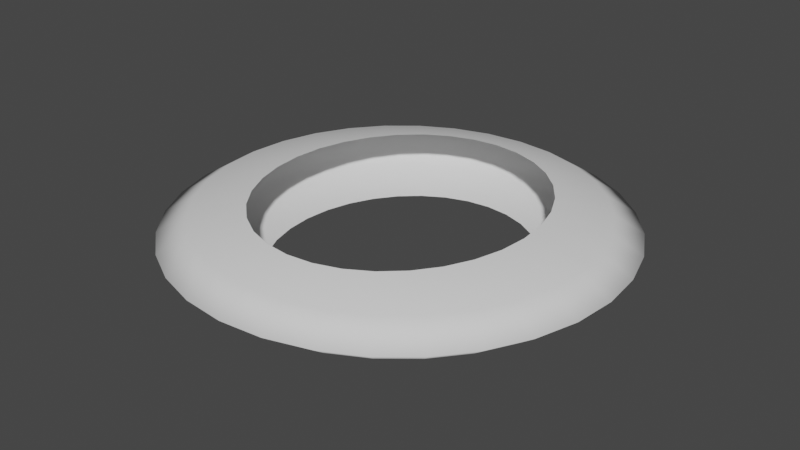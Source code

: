 # Source: LootCircle.blend  (saved by Blender 3.3.6; exported with 4.5.12 LTS)
import bpy
from mathutils import Matrix  # noqa: F401  (used for matrix-valued properties, if any)

bpy.ops.wm.read_factory_settings(use_empty=True)
scene = bpy.context.scene
scene.name = 'Scene'

# ---- collections
col_collection = bpy.data.collections.new('Collection'); scene.collection.children.link(col_collection)

# ---- world
world_world = bpy.data.worlds.new('World'); scene.world = world_world
world_world.use_nodes = True; world_world.node_tree.nodes.clear()
_N = world_world.node_tree.nodes; _L = world_world.node_tree.links
n0 = _N.new('ShaderNodeOutputWorld'); n0.name = 'World Output'; n0.location = (300, 300)
n1 = _N.new('ShaderNodeBackground'); n1.name = 'Background'; n1.location = (10, 300)
n1.inputs[0].default_value = (0.05088, 0.05088, 0.05088, 1.0)
_L.new(n1.outputs[0], n0.inputs[0])
n0.is_active_output = True
world_world.color = (0.05088, 0.05088, 0.05088)
world_world.use_sun_shadow = False
world_world.sun_shadow_jitter_overblur = 0.0

# ---- meshes
me_cylinder = bpy.data.meshes.new('Cylinder')
me_cylinder.from_pydata([(0.01342, 0.6158, -0.1619), (0.01203, 0.6671, 0.1272), (0.1215, 0.604, -0.1619), (0.1292, 0.6543, 0.1272), (0.2255, 0.569, -0.1619), (0.2418, 0.6164, 0.1272), (0.3213, 0.5121, -0.1619), (0.3456, 0.5548, 0.1272), (0.4052, 0.4357, -0.1619), (0.4366, 0.4719, 0.1272), (0.4741, 0.3425, -0.1619), (0.5113, 0.3709, 0.1272), (0.5254, 0.2361, -0.1619), (0.5668, 0.2557, 0.1272), (0.5569, 0.1208, -0.1619), (0.6009, 0.1307, 0.1272), (0.5675, 0.0007928, -0.1619), (0.6125, 0.0006869, 0.1272), (0.5569, -0.1192, -0.1619), (0.6009, -0.1293, 0.1272), (0.5254, -0.2346, -0.1619), (0.5668, -0.2543, 0.1272), (0.4741, -0.3409, -0.1619), (0.5113, -0.3695, 0.1272), (0.4052, -0.4341, -0.1619), (0.4366, -0.4705, 0.1272), (0.3213, -0.5106, -0.1619), (0.3456, -0.5534, 0.1272), (0.2255, -0.5674, -0.1619), (0.2418, -0.615, 0.1272), (0.1215, -0.6024, -0.1619), (0.1292, -0.6529, 0.1272), (0.01342, -0.6142, -0.1619), (0.01203, -0.6657, 0.1272), (-0.09468, -0.6024, -0.1619), (-0.1051, -0.6529, 0.1272), (-0.1986, -0.5674, -0.1619), (-0.2178, -0.615, 0.1272), (-0.2944, -0.5106, -0.1619), (-0.3216, -0.5534, 0.1272), (-0.3784, -0.4341, -0.1619), (-0.4125, -0.4705, 0.1272), (-0.4473, -0.3409, -0.1619), (-0.4872, -0.3695, 0.1272), (-0.4985, -0.2346, -0.1619), (-0.5427, -0.2543, 0.1272), (-0.53, -0.1192, -0.1619), (-0.5769, -0.1293, 0.1272), (-0.5407, 0.0007928, -0.1619), (-0.5884, 0.0006869, 0.1272), (-0.53, 0.1208, -0.1619), (-0.5769, 0.1307, 0.1272), (-0.4985, 0.2361, -0.1619), (-0.5427, 0.2557, 0.1272), (-0.4473, 0.3425, -0.1619), (-0.4872, 0.3709, 0.1272), (-0.3784, 0.4357, -0.1619), (-0.4125, 0.4719, 0.1272), (-0.2944, 0.5121, -0.1619), (-0.3216, 0.5548, 0.1272), (-0.1986, 0.569, -0.1619), (-0.2178, 0.6164, 0.1272), (-0.09468, 0.604, -0.1619), (-0.1051, 0.6543, 0.1272), (0.5638, 0.04258, -0.1619), (0.6084, 0.04597, 0.1272), (0.0, 1.0, -0.004364), (0.1951, 0.9808, -0.004364), (0.3827, 0.9239, -0.004364), (0.5556, 0.8315, -0.004364), (0.7071, 0.7071, -0.004364), (0.8315, 0.5556, -0.004364), (0.9239, 0.3827, -0.004364), (0.9808, 0.1951, -0.004364), (1.0, 0.0, -0.004364), (0.9808, -0.1951, -0.004364), (0.9239, -0.3827, -0.004364), (0.8315, -0.5556, -0.004364), (0.7071, -0.7071, -0.004364), (0.5556, -0.8315, -0.004364), (0.3827, -0.9239, -0.004364), (0.1951, -0.9808, -0.004364), (0.0, -1.0, -0.004364), (-0.1951, -0.9808, -0.004364), (-0.3827, -0.9239, -0.004364), (-0.5556, -0.8315, -0.004364), (-0.7071, -0.7071, -0.004364), (-0.8315, -0.5556, -0.004364), (-0.9239, -0.3827, -0.004364), (-0.9808, -0.1951, -0.004364), (-1.0, 0.0, -0.004364), (-0.9808, 0.1951, -0.004364), (-0.9239, 0.3827, -0.004364), (-0.8315, 0.5556, -0.004364), (-0.7071, 0.7071, -0.004364), (-0.5556, 0.8315, -0.004364), (-0.3827, 0.9239, -0.004364), (-0.1951, 0.9808, -0.004364), (0.9933, 0.06795, -0.004364), (0.003948, 0.8691, 0.0771), (0.1734, 0.8524, 0.0771), (0.3364, 0.803, 0.0771), (0.4866, 0.7227, 0.0771), (0.6183, 0.6146, 0.0771), (0.7264, 0.483, 0.0771), (0.8066, 0.3328, 0.0771), (0.8561, 0.1698, 0.0771), (0.8728, 0.0002701, 0.0771), (0.8561, -0.1692, 0.0771), (0.8066, -0.3322, 0.0771), (0.7264, -0.4824, 0.0771), (0.6183, -0.6141, 0.0771), (0.4866, -0.7221, 0.0771), (0.3364, -0.8024, 0.0771), (0.1734, -0.8519, 0.0771), (0.003948, -0.8686, 0.0771), (-0.1656, -0.8519, 0.0771), (-0.3285, -0.8024, 0.0771), (-0.4787, -0.7221, 0.0771), (-0.6104, -0.6141, 0.0771), (-0.7185, -0.4824, 0.0771), (-0.7987, -0.3322, 0.0771), (-0.8482, -0.1692, 0.0771), (-0.8649, 0.0002701, 0.0771), (-0.8482, 0.1698, 0.0771), (-0.7987, 0.3328, 0.0771), (-0.7185, 0.483, 0.0771), (-0.6104, 0.6146, 0.0771), (-0.4787, 0.7227, 0.0771), (-0.3285, 0.803, 0.0771), (-0.1656, 0.8524, 0.0771), (0.867, 0.05931, 0.0771), (0.1703, 0.8339, -0.1151), (0.3298, 0.7856, -0.1151), (0.4767, 0.707, -0.1151), (0.6055, 0.6013, -0.1151), (0.7112, 0.4725, -0.1151), (0.7898, 0.3256, -0.1151), (0.8381, 0.1661, -0.1151), (0.8545, 0.000309, -0.1151), (0.8381, -0.1655, -0.1151), (0.7898, -0.325, -0.1151), (0.7112, -0.4719, -0.1151), (0.6055, -0.6007, -0.1151), (0.4767, -0.7064, -0.1151), (0.3298, -0.785, -0.1151), (0.1703, -0.8333, -0.1151), (0.004516, -0.8497, -0.1151), (-0.1613, -0.8333, -0.1151), (-0.3208, -0.785, -0.1151), (-0.4677, -0.7064, -0.1151), (-0.5965, -0.6007, -0.1151), (-0.7022, -0.4719, -0.1151), (-0.7807, -0.325, -0.1151), (-0.8291, -0.1655, -0.1151), (-0.8454, 0.000309, -0.1151), (-0.8291, 0.1661, -0.1151), (-0.7807, 0.3256, -0.1151), (-0.7022, 0.4725, -0.1151), (-0.5965, 0.6013, -0.1151), (-0.4677, 0.707, -0.1151), (-0.3208, 0.7856, -0.1151), (-0.1613, 0.8339, -0.1151), (0.8488, 0.05807, -0.1151), (0.004516, 0.8503, -0.1151)], [], [(99, 1, 3, 100), (100, 3, 5, 101), (101, 5, 7, 102), (102, 7, 9, 103), (103, 9, 11, 104), (104, 11, 13, 105), (105, 13, 15, 106), (131, 65, 17, 107), (107, 17, 19, 108), (108, 19, 21, 109), (109, 21, 23, 110), (110, 23, 25, 111), (111, 25, 27, 112), (112, 27, 29, 113), (113, 29, 31, 114), (114, 31, 33, 115), (115, 33, 35, 116), (116, 35, 37, 117), (117, 37, 39, 118), (118, 39, 41, 119), (119, 41, 43, 120), (120, 43, 45, 121), (121, 45, 47, 122), (122, 47, 49, 123), (123, 49, 51, 124), (124, 51, 53, 125), (125, 53, 55, 126), (126, 55, 57, 127), (127, 57, 59, 128), (128, 59, 61, 129), (138, 73, 98, 163), (129, 61, 63, 130), (130, 63, 1, 99), (106, 15, 65, 131), (162, 97, 66, 164), (161, 96, 97, 162), (160, 95, 96, 161), (159, 94, 95, 160), (158, 93, 94, 159), (157, 92, 93, 158), (156, 91, 92, 157), (155, 90, 91, 156), (154, 89, 90, 155), (153, 88, 89, 154), (152, 87, 88, 153), (151, 86, 87, 152), (150, 85, 86, 151), (149, 84, 85, 150), (148, 83, 84, 149), (147, 82, 83, 148), (146, 81, 82, 147), (145, 80, 81, 146), (144, 79, 80, 145), (143, 78, 79, 144), (142, 77, 78, 143), (141, 76, 77, 142), (140, 75, 76, 141), (139, 74, 75, 140), (163, 98, 74, 139), (137, 72, 73, 138), (136, 71, 72, 137), (135, 70, 71, 136), (134, 69, 70, 135), (133, 68, 69, 134), (132, 67, 68, 133), (164, 66, 67, 132), (73, 106, 131, 98), (97, 130, 99, 66), (96, 129, 130, 97), (95, 128, 129, 96), (94, 127, 128, 95), (93, 126, 127, 94), (92, 125, 126, 93), (91, 124, 125, 92), (90, 123, 124, 91), (89, 122, 123, 90), (88, 121, 122, 89), (87, 120, 121, 88), (86, 119, 120, 87), (85, 118, 119, 86), (84, 117, 118, 85), (83, 116, 117, 84), (82, 115, 116, 83), (81, 114, 115, 82), (80, 113, 114, 81), (79, 112, 113, 80), (78, 111, 112, 79), (77, 110, 111, 78), (76, 109, 110, 77), (75, 108, 109, 76), (74, 107, 108, 75), (98, 131, 107, 74), (72, 105, 106, 73), (71, 104, 105, 72), (70, 103, 104, 71), (69, 102, 103, 70), (68, 101, 102, 69), (67, 100, 101, 68), (66, 99, 100, 67), (0, 164, 132, 2), (2, 132, 133, 4), (4, 133, 134, 6), (6, 134, 135, 8), (8, 135, 136, 10), (10, 136, 137, 12), (12, 137, 138, 14), (64, 163, 139, 16), (16, 139, 140, 18), (18, 140, 141, 20), (20, 141, 142, 22), (22, 142, 143, 24), (24, 143, 144, 26), (26, 144, 145, 28), (28, 145, 146, 30), (30, 146, 147, 32), (32, 147, 148, 34), (34, 148, 149, 36), (36, 149, 150, 38), (38, 150, 151, 40), (40, 151, 152, 42), (42, 152, 153, 44), (44, 153, 154, 46), (46, 154, 155, 48), (48, 155, 156, 50), (50, 156, 157, 52), (52, 157, 158, 54), (54, 158, 159, 56), (56, 159, 160, 58), (58, 160, 161, 60), (60, 161, 162, 62), (62, 162, 164, 0), (14, 138, 163, 64)])
me_cylinder.polygons.foreach_set('use_smooth', [True] * 132)
_uv = me_cylinder.uv_layers.new(name='UVMap')
_uv.uv.foreach_set('vector', [1.0, 0.7561, 1.0, 1.0, 0.9688, 1.0, 0.9688, 0.7561, 0.9688, 0.7561, 0.9688, 1.0, 0.9375, 1.0, 0.9375, 0.7561, 0.9375, 0.7561, 0.9375, 1.0, 0.9062, 1.0, 0.9062, 0.7561, 0.9062, 0.7561, 0.9062, 1.0, 0.875, 1.0, 0.875, 0.7561, 0.875, 0.7561, 0.875, 1.0, 0.8438, 1.0, 0.8438, 0.7561, 0.8438, 0.7561, 0.8438, 1.0, 0.8125, 1.0, 0.8125, 0.7561, 0.8125, 0.7561, 0.8125, 1.0, 0.7812, 1.0, 0.7812, 0.7561, 0.7609, 0.7561, 0.7609, 1.0, 0.75, 1.0, 0.75, 0.7561, 0.75, 0.7561, 0.75, 1.0, 0.7188, 1.0, 0.7188, 0.7561, 0.7188, 0.7561, 0.7188, 1.0, 0.6875, 1.0, 0.6875, 0.7561, 0.6875, 0.7561, 0.6875, 1.0, 0.6562, 1.0, 0.6562, 0.7561, 0.6562, 0.7561, 0.6562, 1.0, 0.625, 1.0, 0.625, 0.7561, 0.625, 0.7561, 0.625, 1.0, 0.5938, 1.0, 0.5938, 0.7561, 0.5938, 0.7561, 0.5938, 1.0, 0.5625, 1.0, 0.5625, 0.7561, 0.5625, 0.7561, 0.5625, 1.0, 0.5312, 1.0, 0.5312, 0.7561, 0.5312, 0.7561, 0.5312, 1.0, 0.5, 1.0, 0.5, 0.7561, 0.5, 0.7561, 0.5, 1.0, 0.4688, 1.0, 0.4687, 0.7561, 0.4687, 0.7561, 0.4688, 1.0, 0.4375, 1.0, 0.4375, 0.7561, 0.4375, 0.7561, 0.4375, 1.0, 0.4062, 1.0, 0.4062, 0.7561, 0.4062, 0.7561, 0.4062, 1.0, 0.375, 1.0, 0.375, 0.7561, 0.375, 0.7561, 0.375, 1.0, 0.3438, 1.0, 0.3438, 0.7561, 0.3438, 0.7561, 0.3438, 1.0, 0.3125, 1.0, 0.3125, 0.7561, 0.3125, 0.7561, 0.3125, 1.0, 0.2812, 1.0, 0.2812, 0.7561, 0.2812, 0.7561, 0.2812, 1.0, 0.25, 1.0, 0.25, 0.7561, 0.25, 0.7561, 0.25, 1.0, 0.2188, 1.0, 0.2188, 0.7561, 0.2188, 0.7561, 0.2188, 1.0, 0.1875, 1.0, 0.1875, 0.7561, 0.1875, 0.7561, 0.1875, 1.0, 0.1562, 1.0, 0.1562, 0.7561, 0.1562, 0.7561, 0.1562, 1.0, 0.125, 1.0, 0.125, 0.7561, 0.125, 0.7561, 0.125, 1.0, 0.09375, 1.0, 0.09375, 0.7561, 0.09375, 0.7561, 0.09375, 1.0, 0.0625, 1.0, 0.0625, 0.7561, 0.7812, 0.2341, 0.7812, 0.4978, 0.7609, 0.4978, 0.7609, 0.2341, 0.0625, 0.7561, 0.0625, 1.0, 0.03125, 1.0, 0.03125, 0.7561, 0.03125, 0.7561, 0.03125, 1.0, 0.0, 1.0, 0.0, 0.7561, 0.7812, 0.7561, 0.7812, 1.0, 0.7609, 1.0, 0.7609, 0.7561, 0.03125, 0.2341, 0.03125, 0.4978, 0.0, 0.4978, 0.0, 0.2341, 0.0625, 0.2341, 0.0625, 0.4978, 0.03125, 0.4978, 0.03125, 0.2341, 0.09375, 0.2341, 0.09375, 0.4978, 0.0625, 0.4978, 0.0625, 0.2341, 0.125, 0.2341, 0.125, 0.4978, 0.09375, 0.4978, 0.09375, 0.2341, 0.1562, 0.2341, 0.1562, 0.4978, 0.125, 0.4978, 0.125, 0.2341, 0.1875, 0.2341, 0.1875, 0.4978, 0.1562, 0.4978, 0.1562, 0.2341, 0.2188, 0.2341, 0.2188, 0.4978, 0.1875, 0.4978, 0.1875, 0.2341, 0.25, 0.2341, 0.25, 0.4978, 0.2188, 0.4978, 0.2188, 0.2341, 0.2812, 0.2341, 0.2812, 0.4978, 0.25, 0.4978, 0.25, 0.2341, 0.3125, 0.2341, 0.3125, 0.4978, 0.2812, 0.4978, 0.2812, 0.2341, 0.3438, 0.2341, 0.3438, 0.4978, 0.3125, 0.4978, 0.3125, 0.2341, 0.375, 0.2341, 0.375, 0.4978, 0.3438, 0.4978, 0.3438, 0.2341, 0.4062, 0.2341, 0.4062, 0.4978, 0.375, 0.4978, 0.375, 0.2341, 0.4375, 0.2341, 0.4375, 0.4978, 0.4062, 0.4978, 0.4062, 0.2341, 0.4688, 0.2341, 0.4688, 0.4978, 0.4375, 0.4978, 0.4375, 0.2341, 0.5, 0.2341, 0.5, 0.4978, 0.4688, 0.4978, 0.4688, 0.2341, 0.5312, 0.2341, 0.5312, 0.4978, 0.5, 0.4978, 0.5, 0.2341, 0.5625, 0.2341, 0.5625, 0.4978, 0.5312, 0.4978, 0.5312, 0.2341, 0.5938, 0.2341, 0.5938, 0.4978, 0.5625, 0.4978, 0.5625, 0.2341, 0.625, 0.2341, 0.625, 0.4978, 0.5938, 0.4978, 0.5938, 0.2341, 0.6562, 0.2341, 0.6562, 0.4978, 0.625, 0.4978, 0.625, 0.2341, 0.6875, 0.2341, 0.6875, 0.4978, 0.6562, 0.4978, 0.6562, 0.2341, 0.7188, 0.2341, 0.7188, 0.4978, 0.6875, 0.4978, 0.6875, 0.2341, 0.75, 0.2341, 0.75, 0.4978, 0.7188, 0.4978, 0.7188, 0.2341, 0.7609, 0.2341, 0.7609, 0.4978, 0.75, 0.4978, 0.75, 0.2341, 0.8125, 0.2341, 0.8125, 0.4978, 0.7812, 0.4978, 0.7812, 0.2341, 0.8437, 0.2341, 0.8438, 0.4978, 0.8125, 0.4978, 0.8125, 0.2341, 0.875, 0.2341, 0.875, 0.4978, 0.8438, 0.4978, 0.8437, 0.2341, 0.9063, 0.2341, 0.9062, 0.4978, 0.875, 0.4978, 0.875, 0.2341, 0.9375, 0.2341, 0.9375, 0.4978, 0.9062, 0.4978, 0.9063, 0.2341, 0.9687, 0.2341, 0.9688, 0.4978, 0.9375, 0.4978, 0.9375, 0.2341, 1.0, 0.2341, 1.0, 0.4978, 0.9688, 0.4978, 0.9687, 0.2341, 0.7812, 0.4978, 0.7812, 0.7561, 0.7609, 0.7561, 0.7609, 0.4978, 0.03125, 0.4978, 0.03125, 0.7561, 0.0, 0.7561, 0.0, 0.4978, 0.0625, 0.4978, 0.0625, 0.7561, 0.03125, 0.7561, 0.03125, 0.4978, 0.09375, 0.4978, 0.09375, 0.7561, 0.0625, 0.7561, 0.0625, 0.4978, 0.125, 0.4978, 0.125, 0.7561, 0.09375, 0.7561, 0.09375, 0.4978, 0.1562, 0.4978, 0.1562, 0.7561, 0.125, 0.7561, 0.125, 0.4978, 0.1875, 0.4978, 0.1875, 0.7561, 0.1562, 0.7561, 0.1562, 0.4978, 0.2188, 0.4978, 0.2188, 0.7561, 0.1875, 0.7561, 0.1875, 0.4978, 0.25, 0.4978, 0.25, 0.7561, 0.2188, 0.7561, 0.2188, 0.4978, 0.2812, 0.4978, 0.2812, 0.7561, 0.25, 0.7561, 0.25, 0.4978, 0.3125, 0.4978, 0.3125, 0.7561, 0.2812, 0.7561, 0.2812, 0.4978, 0.3438, 0.4978, 0.3438, 0.7561, 0.3125, 0.7561, 0.3125, 0.4978, 0.375, 0.4978, 0.375, 0.7561, 0.3438, 0.7561, 0.3438, 0.4978, 0.4062, 0.4978, 0.4062, 0.7561, 0.375, 0.7561, 0.375, 0.4978, 0.4375, 0.4978, 0.4375, 0.7561, 0.4062, 0.7561, 0.4062, 0.4978, 0.4688, 0.4978, 0.4687, 0.7561, 0.4375, 0.7561, 0.4375, 0.4978, 0.5, 0.4978, 0.5, 0.7561, 0.4687, 0.7561, 0.4688, 0.4978, 0.5312, 0.4978, 0.5312, 0.7561, 0.5, 0.7561, 0.5, 0.4978, 0.5625, 0.4978, 0.5625, 0.7561, 0.5312, 0.7561, 0.5312, 0.4978, 0.5938, 0.4978, 0.5938, 0.7561, 0.5625, 0.7561, 0.5625, 0.4978, 0.625, 0.4978, 0.625, 0.7561, 0.5938, 0.7561, 0.5938, 0.4978, 0.6562, 0.4978, 0.6562, 0.7561, 0.625, 0.7561, 0.625, 0.4978, 0.6875, 0.4978, 0.6875, 0.7561, 0.6562, 0.7561, 0.6562, 0.4978, 0.7188, 0.4978, 0.7188, 0.7561, 0.6875, 0.7561, 0.6875, 0.4978, 0.75, 0.4978, 0.75, 0.7561, 0.7188, 0.7561, 0.7188, 0.4978, 0.7609, 0.4978, 0.7609, 0.7561, 0.75, 0.7561, 0.75, 0.4978, 0.8125, 0.4978, 0.8125, 0.7561, 0.7812, 0.7561, 0.7812, 0.4978, 0.8438, 0.4978, 0.8438, 0.7561, 0.8125, 0.7561, 0.8125, 0.4978, 0.875, 0.4978, 0.875, 0.7561, 0.8438, 0.7561, 0.8438, 0.4978, 0.9062, 0.4978, 0.9062, 0.7561, 0.875, 0.7561, 0.875, 0.4978, 0.9375, 0.4978, 0.9375, 0.7561, 0.9062, 0.7561, 0.9062, 0.4978, 0.9688, 0.4978, 0.9688, 0.7561, 0.9375, 0.7561, 0.9375, 0.4978, 1.0, 0.4978, 1.0, 0.7561, 0.9688, 0.7561, 0.9688, 0.4978, 1.0, 0.0, 1.0, 0.2341, 0.9687, 0.2341, 0.9688, 0.0, 0.9688, 0.0, 0.9687, 0.2341, 0.9375, 0.2341, 0.9375, 0.0, 0.9375, 0.0, 0.9375, 0.2341, 0.9063, 0.2341, 0.9062, 0.0, 0.9062, 0.0, 0.9063, 0.2341, 0.875, 0.2341, 0.875, 0.0, 0.875, 0.0, 0.875, 0.2341, 0.8437, 0.2341, 0.8438, 0.0, 0.8438, 0.0, 0.8437, 0.2341, 0.8125, 0.2341, 0.8125, 0.0, 0.8125, 0.0, 0.8125, 0.2341, 0.7812, 0.2341, 0.7812, 0.0, 0.7609, 0.0, 0.7609, 0.2341, 0.75, 0.2341, 0.75, 0.0, 0.75, 0.0, 0.75, 0.2341, 0.7188, 0.2341, 0.7188, 0.0, 0.7188, 0.0, 0.7188, 0.2341, 0.6875, 0.2341, 0.6875, 0.0, 0.6875, 0.0, 0.6875, 0.2341, 0.6562, 0.2341, 0.6562, 0.0, 0.6562, 0.0, 0.6562, 0.2341, 0.625, 0.2341, 0.625, 0.0, 0.625, 0.0, 0.625, 0.2341, 0.5938, 0.2341, 0.5938, 0.0, 0.5938, 0.0, 0.5938, 0.2341, 0.5625, 0.2341, 0.5625, 0.0, 0.5625, 0.0, 0.5625, 0.2341, 0.5312, 0.2341, 0.5312, 0.0, 0.5312, 0.0, 0.5312, 0.2341, 0.5, 0.2341, 0.5, 0.0, 0.5, 0.0, 0.5, 0.2341, 0.4688, 0.2341, 0.4688, 0.0, 0.4688, 0.0, 0.4688, 0.2341, 0.4375, 0.2341, 0.4375, 0.0, 0.4375, 0.0, 0.4375, 0.2341, 0.4062, 0.2341, 0.4062, 0.0, 0.4062, 0.0, 0.4062, 0.2341, 0.375, 0.2341, 0.375, 0.0, 0.375, 0.0, 0.375, 0.2341, 0.3438, 0.2341, 0.3438, 0.0, 0.3438, 0.0, 0.3438, 0.2341, 0.3125, 0.2341, 0.3125, 0.0, 0.3125, 0.0, 0.3125, 0.2341, 0.2812, 0.2341, 0.2812, 0.0, 0.2812, 0.0, 0.2812, 0.2341, 0.25, 0.2341, 0.25, 0.0, 0.25, 0.0, 0.25, 0.2341, 0.2188, 0.2341, 0.2188, 0.0, 0.2188, 0.0, 0.2188, 0.2341, 0.1875, 0.2341, 0.1875, 0.0, 0.1875, 0.0, 0.1875, 0.2341, 0.1562, 0.2341, 0.1562, 0.0, 0.1562, 0.0, 0.1562, 0.2341, 0.125, 0.2341, 0.125, 0.0, 0.125, 0.0, 0.125, 0.2341, 0.09375, 0.2341, 0.09375, 0.0, 0.09375, 0.0, 0.09375, 0.2341, 0.0625, 0.2341, 0.0625, 0.0, 0.0625, 0.0, 0.0625, 0.2341, 0.03125, 0.2341, 0.03125, 0.0, 0.03125, 0.0, 0.03125, 0.2341, 0.0, 0.2341, 0.0, 0.0, 0.7812, 0.0, 0.7812, 0.2341, 0.7609, 0.2341, 0.7609, 0.0])
me_cylinder.update()

# ---- objects
ob_circlemesh = bpy.data.objects.new('CircleMesh', me_cylinder)

# ---- transforms, parenting, visibility, modifiers, constraints
ob_circlemesh.location = (0.0, 0.0, 0.0)

# ---- collection membership
col_collection.objects.link(ob_circlemesh)

# ---- scene / render settings (as saved in the file)
scene.frame_start = 1; scene.frame_end = 250; scene.frame_set(159)
scene.render.engine = 'BLENDER_EEVEE_NEXT'
scene.cycles.sampling_pattern = 'TABULATED_SOBOL'
scene.cycles.use_light_tree = False
scene.view_settings.view_transform = 'Filmic'
bpy.context.view_layer.update()

# ---- added for rendering (the .blend has no active camera and no usable light): camera, sun
cam_auto = bpy.data.cameras.new('AutoCamera')
cam_auto.lens = 50.0
cam_auto.sensor_width = 36.0
cam_auto.clip_end = 1000.0
ob_auto_camera = bpy.data.objects.new('AutoCamera', cam_auto)
scene.collection.objects.link(ob_auto_camera)
ob_auto_camera.location = (2.63056, -3.15668, 2.08708)
ob_auto_camera.rotation_euler = (1.09748, -7.21219e-08, 0.694738)
scene.camera = ob_auto_camera
light_auto_sun = bpy.data.lights.new('AutoSun', 'SUN')
light_auto_sun.energy = 3.0
light_auto_sun.angle = 0.0523599
ob_auto_sun = bpy.data.objects.new('AutoSun', light_auto_sun)
scene.collection.objects.link(ob_auto_sun)
ob_auto_sun.rotation_euler = (0.872665, 0.174533, 0.523599)
bpy.context.view_layer.update()
